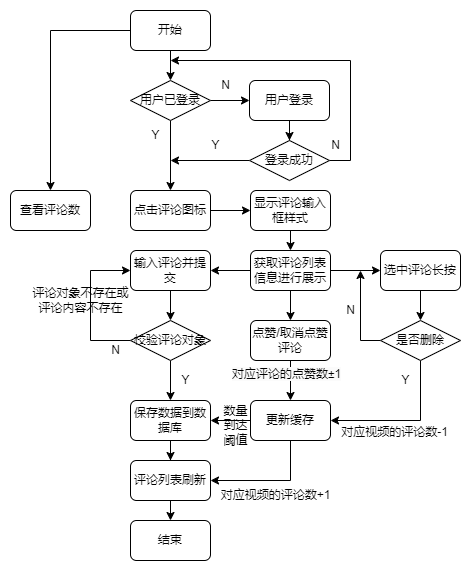

The diagram above was exported from draw.io. Its source (the exported page's mxGraphModel, read from the mxfile embedded in the PNG):
<mxGraphModel dx="1050" dy="629" grid="1" gridSize="10" guides="1" tooltips="1" connect="1" arrows="1" fold="1" page="1" pageScale="1" pageWidth="827" pageHeight="1169" math="0" shadow="0">
  <root>
    <mxCell id="0" />
    <mxCell id="1" parent="0" />
    <mxCell id="NYGhR0bIAa54nBcMiIJa-1" style="edgeStyle=orthogonalEdgeStyle;rounded=0;orthogonalLoop=1;jettySize=auto;html=1;entryX=0.5;entryY=0;entryDx=0;entryDy=0;" edge="1" parent="1" source="NYGhR0bIAa54nBcMiIJa-2" target="NYGhR0bIAa54nBcMiIJa-5">
      <mxGeometry relative="1" as="geometry" />
    </mxCell>
    <mxCell id="NYGhR0bIAa54nBcMiIJa-44" style="edgeStyle=orthogonalEdgeStyle;rounded=0;jumpStyle=arc;orthogonalLoop=1;jettySize=auto;html=1;entryX=0.5;entryY=0;entryDx=0;entryDy=0;" edge="1" parent="1" source="NYGhR0bIAa54nBcMiIJa-2" target="NYGhR0bIAa54nBcMiIJa-43">
      <mxGeometry relative="1" as="geometry" />
    </mxCell>
    <mxCell id="NYGhR0bIAa54nBcMiIJa-2" value="开始" style="rounded=1;whiteSpace=wrap;html=1;" vertex="1" parent="1">
      <mxGeometry x="320" y="40" width="80" height="40" as="geometry" />
    </mxCell>
    <mxCell id="NYGhR0bIAa54nBcMiIJa-3" style="edgeStyle=orthogonalEdgeStyle;rounded=0;orthogonalLoop=1;jettySize=auto;html=1;entryX=0;entryY=0.5;entryDx=0;entryDy=0;" edge="1" parent="1" source="NYGhR0bIAa54nBcMiIJa-5" target="NYGhR0bIAa54nBcMiIJa-7">
      <mxGeometry relative="1" as="geometry" />
    </mxCell>
    <mxCell id="NYGhR0bIAa54nBcMiIJa-4" style="edgeStyle=orthogonalEdgeStyle;rounded=0;orthogonalLoop=1;jettySize=auto;html=1;entryX=0.5;entryY=0;entryDx=0;entryDy=0;" edge="1" parent="1" source="NYGhR0bIAa54nBcMiIJa-5" target="NYGhR0bIAa54nBcMiIJa-15">
      <mxGeometry relative="1" as="geometry">
        <mxPoint x="360" y="220" as="targetPoint" />
      </mxGeometry>
    </mxCell>
    <mxCell id="NYGhR0bIAa54nBcMiIJa-5" value="用户已登录" style="rhombus;whiteSpace=wrap;html=1;" vertex="1" parent="1">
      <mxGeometry x="320" y="110" width="80" height="40" as="geometry" />
    </mxCell>
    <mxCell id="NYGhR0bIAa54nBcMiIJa-6" style="edgeStyle=orthogonalEdgeStyle;rounded=0;orthogonalLoop=1;jettySize=auto;html=1;" edge="1" parent="1" source="NYGhR0bIAa54nBcMiIJa-7" target="NYGhR0bIAa54nBcMiIJa-11">
      <mxGeometry relative="1" as="geometry" />
    </mxCell>
    <mxCell id="NYGhR0bIAa54nBcMiIJa-7" value="用户登录" style="rounded=1;whiteSpace=wrap;html=1;" vertex="1" parent="1">
      <mxGeometry x="439" y="110" width="80" height="40" as="geometry" />
    </mxCell>
    <mxCell id="NYGhR0bIAa54nBcMiIJa-8" value="N" style="text;html=1;align=center;verticalAlign=middle;resizable=0;points=[];autosize=1;strokeColor=none;fillColor=none;" vertex="1" parent="1">
      <mxGeometry x="400" y="100" width="30" height="30" as="geometry" />
    </mxCell>
    <mxCell id="NYGhR0bIAa54nBcMiIJa-9" style="edgeStyle=orthogonalEdgeStyle;rounded=0;orthogonalLoop=1;jettySize=auto;html=1;exitX=1;exitY=0.5;exitDx=0;exitDy=0;" edge="1" parent="1" source="NYGhR0bIAa54nBcMiIJa-11">
      <mxGeometry relative="1" as="geometry">
        <mxPoint x="360" y="90" as="targetPoint" />
        <Array as="points">
          <mxPoint x="540" y="190" />
          <mxPoint x="540" y="90" />
        </Array>
      </mxGeometry>
    </mxCell>
    <mxCell id="NYGhR0bIAa54nBcMiIJa-10" style="edgeStyle=orthogonalEdgeStyle;rounded=0;orthogonalLoop=1;jettySize=auto;html=1;" edge="1" parent="1" source="NYGhR0bIAa54nBcMiIJa-11">
      <mxGeometry relative="1" as="geometry">
        <mxPoint x="360" y="190" as="targetPoint" />
      </mxGeometry>
    </mxCell>
    <mxCell id="NYGhR0bIAa54nBcMiIJa-11" value="登录成功" style="rhombus;whiteSpace=wrap;html=1;" vertex="1" parent="1">
      <mxGeometry x="439" y="170" width="80" height="40" as="geometry" />
    </mxCell>
    <mxCell id="NYGhR0bIAa54nBcMiIJa-12" value="N" style="text;html=1;align=center;verticalAlign=middle;resizable=0;points=[];autosize=1;strokeColor=none;fillColor=none;" vertex="1" parent="1">
      <mxGeometry x="510" y="160" width="30" height="30" as="geometry" />
    </mxCell>
    <mxCell id="NYGhR0bIAa54nBcMiIJa-13" value="Y" style="text;html=1;align=center;verticalAlign=middle;resizable=0;points=[];autosize=1;strokeColor=none;fillColor=none;" vertex="1" parent="1">
      <mxGeometry x="330" y="150" width="30" height="30" as="geometry" />
    </mxCell>
    <mxCell id="NYGhR0bIAa54nBcMiIJa-14" value="Y" style="text;html=1;align=center;verticalAlign=middle;resizable=0;points=[];autosize=1;strokeColor=none;fillColor=none;" vertex="1" parent="1">
      <mxGeometry x="390" y="160" width="30" height="30" as="geometry" />
    </mxCell>
    <mxCell id="NYGhR0bIAa54nBcMiIJa-19" style="edgeStyle=orthogonalEdgeStyle;rounded=0;jumpStyle=arc;orthogonalLoop=1;jettySize=auto;html=1;" edge="1" parent="1" source="NYGhR0bIAa54nBcMiIJa-15" target="NYGhR0bIAa54nBcMiIJa-18">
      <mxGeometry relative="1" as="geometry" />
    </mxCell>
    <mxCell id="NYGhR0bIAa54nBcMiIJa-15" value="点击评论图标" style="rounded=1;whiteSpace=wrap;html=1;" vertex="1" parent="1">
      <mxGeometry x="320" y="220" width="80" height="40" as="geometry" />
    </mxCell>
    <mxCell id="NYGhR0bIAa54nBcMiIJa-26" style="edgeStyle=orthogonalEdgeStyle;rounded=0;jumpStyle=arc;orthogonalLoop=1;jettySize=auto;html=1;exitX=0.5;exitY=1;exitDx=0;exitDy=0;entryX=0.5;entryY=0;entryDx=0;entryDy=0;" edge="1" parent="1" source="NYGhR0bIAa54nBcMiIJa-18" target="NYGhR0bIAa54nBcMiIJa-23">
      <mxGeometry relative="1" as="geometry" />
    </mxCell>
    <mxCell id="NYGhR0bIAa54nBcMiIJa-18" value="显示评论输入框样式" style="rounded=1;whiteSpace=wrap;html=1;" vertex="1" parent="1">
      <mxGeometry x="440" y="220" width="80" height="40" as="geometry" />
    </mxCell>
    <mxCell id="NYGhR0bIAa54nBcMiIJa-30" style="edgeStyle=orthogonalEdgeStyle;rounded=0;jumpStyle=arc;orthogonalLoop=1;jettySize=auto;html=1;" edge="1" parent="1" source="NYGhR0bIAa54nBcMiIJa-20" target="NYGhR0bIAa54nBcMiIJa-22">
      <mxGeometry relative="1" as="geometry" />
    </mxCell>
    <mxCell id="NYGhR0bIAa54nBcMiIJa-20" value="输入评论并提交" style="rounded=1;whiteSpace=wrap;html=1;" vertex="1" parent="1">
      <mxGeometry x="320" y="280" width="80" height="40" as="geometry" />
    </mxCell>
    <mxCell id="NYGhR0bIAa54nBcMiIJa-28" style="edgeStyle=orthogonalEdgeStyle;rounded=0;jumpStyle=arc;orthogonalLoop=1;jettySize=auto;html=1;entryX=0;entryY=0.5;entryDx=0;entryDy=0;" edge="1" parent="1" source="NYGhR0bIAa54nBcMiIJa-22" target="NYGhR0bIAa54nBcMiIJa-20">
      <mxGeometry relative="1" as="geometry">
        <Array as="points">
          <mxPoint x="280" y="370" />
          <mxPoint x="280" y="300" />
        </Array>
      </mxGeometry>
    </mxCell>
    <mxCell id="NYGhR0bIAa54nBcMiIJa-32" style="edgeStyle=orthogonalEdgeStyle;rounded=0;jumpStyle=arc;orthogonalLoop=1;jettySize=auto;html=1;entryX=0.5;entryY=0;entryDx=0;entryDy=0;" edge="1" parent="1" source="NYGhR0bIAa54nBcMiIJa-22" target="NYGhR0bIAa54nBcMiIJa-31">
      <mxGeometry relative="1" as="geometry" />
    </mxCell>
    <mxCell id="NYGhR0bIAa54nBcMiIJa-22" value="校验评论对象" style="rhombus;whiteSpace=wrap;html=1;" vertex="1" parent="1">
      <mxGeometry x="320" y="350" width="80" height="40" as="geometry" />
    </mxCell>
    <mxCell id="NYGhR0bIAa54nBcMiIJa-27" style="edgeStyle=orthogonalEdgeStyle;rounded=0;jumpStyle=arc;orthogonalLoop=1;jettySize=auto;html=1;" edge="1" parent="1" source="NYGhR0bIAa54nBcMiIJa-23" target="NYGhR0bIAa54nBcMiIJa-20">
      <mxGeometry relative="1" as="geometry" />
    </mxCell>
    <mxCell id="NYGhR0bIAa54nBcMiIJa-47" style="edgeStyle=orthogonalEdgeStyle;rounded=0;jumpStyle=arc;orthogonalLoop=1;jettySize=auto;html=1;entryX=0;entryY=0.5;entryDx=0;entryDy=0;" edge="1" parent="1" source="NYGhR0bIAa54nBcMiIJa-23" target="NYGhR0bIAa54nBcMiIJa-45">
      <mxGeometry relative="1" as="geometry" />
    </mxCell>
    <mxCell id="NYGhR0bIAa54nBcMiIJa-60" style="edgeStyle=orthogonalEdgeStyle;rounded=0;jumpStyle=arc;orthogonalLoop=1;jettySize=auto;html=1;entryX=0.5;entryY=0;entryDx=0;entryDy=0;" edge="1" parent="1" source="NYGhR0bIAa54nBcMiIJa-23" target="NYGhR0bIAa54nBcMiIJa-58">
      <mxGeometry relative="1" as="geometry" />
    </mxCell>
    <mxCell id="NYGhR0bIAa54nBcMiIJa-23" value="获取评论列表信息进行展示" style="rounded=1;whiteSpace=wrap;html=1;" vertex="1" parent="1">
      <mxGeometry x="440" y="280" width="80" height="40" as="geometry" />
    </mxCell>
    <mxCell id="NYGhR0bIAa54nBcMiIJa-29" value="评论对象不存在或&lt;br&gt;评论内容不存在" style="text;html=1;align=center;verticalAlign=middle;resizable=0;points=[];autosize=1;strokeColor=none;fillColor=none;" vertex="1" parent="1">
      <mxGeometry x="210" y="310" width="120" height="40" as="geometry" />
    </mxCell>
    <mxCell id="NYGhR0bIAa54nBcMiIJa-57" style="edgeStyle=orthogonalEdgeStyle;rounded=0;jumpStyle=arc;orthogonalLoop=1;jettySize=auto;html=1;exitX=0.5;exitY=1;exitDx=0;exitDy=0;" edge="1" parent="1" source="NYGhR0bIAa54nBcMiIJa-31" target="NYGhR0bIAa54nBcMiIJa-36">
      <mxGeometry relative="1" as="geometry" />
    </mxCell>
    <mxCell id="NYGhR0bIAa54nBcMiIJa-31" value="保存数据到数据库" style="rounded=1;whiteSpace=wrap;html=1;" vertex="1" parent="1">
      <mxGeometry x="320" y="430" width="80" height="40" as="geometry" />
    </mxCell>
    <mxCell id="NYGhR0bIAa54nBcMiIJa-64" style="edgeStyle=orthogonalEdgeStyle;rounded=0;jumpStyle=arc;orthogonalLoop=1;jettySize=auto;html=1;exitX=0.5;exitY=1;exitDx=0;exitDy=0;entryX=1;entryY=0.5;entryDx=0;entryDy=0;" edge="1" parent="1" source="NYGhR0bIAa54nBcMiIJa-33" target="NYGhR0bIAa54nBcMiIJa-36">
      <mxGeometry relative="1" as="geometry" />
    </mxCell>
    <mxCell id="NYGhR0bIAa54nBcMiIJa-66" style="edgeStyle=orthogonalEdgeStyle;rounded=0;jumpStyle=arc;orthogonalLoop=1;jettySize=auto;html=1;exitX=0;exitY=0.5;exitDx=0;exitDy=0;entryX=1;entryY=0.5;entryDx=0;entryDy=0;" edge="1" parent="1" source="NYGhR0bIAa54nBcMiIJa-33" target="NYGhR0bIAa54nBcMiIJa-31">
      <mxGeometry relative="1" as="geometry" />
    </mxCell>
    <mxCell id="NYGhR0bIAa54nBcMiIJa-33" value="更新缓存" style="rounded=1;whiteSpace=wrap;html=1;" vertex="1" parent="1">
      <mxGeometry x="440" y="430" width="80" height="40" as="geometry" />
    </mxCell>
    <mxCell id="NYGhR0bIAa54nBcMiIJa-39" style="edgeStyle=orthogonalEdgeStyle;rounded=0;jumpStyle=arc;orthogonalLoop=1;jettySize=auto;html=1;exitX=0.5;exitY=1;exitDx=0;exitDy=0;entryX=0.5;entryY=0;entryDx=0;entryDy=0;" edge="1" parent="1" source="NYGhR0bIAa54nBcMiIJa-36" target="NYGhR0bIAa54nBcMiIJa-38">
      <mxGeometry relative="1" as="geometry" />
    </mxCell>
    <mxCell id="NYGhR0bIAa54nBcMiIJa-36" value="评论列表刷新" style="rounded=1;whiteSpace=wrap;html=1;" vertex="1" parent="1">
      <mxGeometry x="320" y="490" width="80" height="40" as="geometry" />
    </mxCell>
    <mxCell id="NYGhR0bIAa54nBcMiIJa-38" value="结束" style="rounded=1;whiteSpace=wrap;html=1;" vertex="1" parent="1">
      <mxGeometry x="320" y="550" width="80" height="40" as="geometry" />
    </mxCell>
    <mxCell id="NYGhR0bIAa54nBcMiIJa-40" value="Y" style="text;html=1;align=center;verticalAlign=middle;resizable=0;points=[];autosize=1;strokeColor=none;fillColor=none;" vertex="1" parent="1">
      <mxGeometry x="360" y="395" width="30" height="30" as="geometry" />
    </mxCell>
    <mxCell id="NYGhR0bIAa54nBcMiIJa-41" value="N" style="text;html=1;align=center;verticalAlign=middle;resizable=0;points=[];autosize=1;strokeColor=none;fillColor=none;" vertex="1" parent="1">
      <mxGeometry x="290" y="365" width="30" height="30" as="geometry" />
    </mxCell>
    <mxCell id="NYGhR0bIAa54nBcMiIJa-43" value="查看评论数" style="rounded=1;whiteSpace=wrap;html=1;" vertex="1" parent="1">
      <mxGeometry x="200" y="220" width="80" height="40" as="geometry" />
    </mxCell>
    <mxCell id="NYGhR0bIAa54nBcMiIJa-54" style="edgeStyle=orthogonalEdgeStyle;rounded=0;jumpStyle=arc;orthogonalLoop=1;jettySize=auto;html=1;" edge="1" parent="1" source="NYGhR0bIAa54nBcMiIJa-45" target="NYGhR0bIAa54nBcMiIJa-48">
      <mxGeometry relative="1" as="geometry" />
    </mxCell>
    <mxCell id="NYGhR0bIAa54nBcMiIJa-45" value="选中评论长按" style="rounded=1;whiteSpace=wrap;html=1;" vertex="1" parent="1">
      <mxGeometry x="570" y="280" width="80" height="40" as="geometry" />
    </mxCell>
    <mxCell id="NYGhR0bIAa54nBcMiIJa-46" style="edgeStyle=orthogonalEdgeStyle;rounded=0;jumpStyle=arc;orthogonalLoop=1;jettySize=auto;html=1;exitX=0.5;exitY=1;exitDx=0;exitDy=0;" edge="1" parent="1" source="NYGhR0bIAa54nBcMiIJa-5" target="NYGhR0bIAa54nBcMiIJa-5">
      <mxGeometry relative="1" as="geometry" />
    </mxCell>
    <mxCell id="NYGhR0bIAa54nBcMiIJa-49" style="edgeStyle=orthogonalEdgeStyle;rounded=0;jumpStyle=arc;orthogonalLoop=1;jettySize=auto;html=1;" edge="1" parent="1" source="NYGhR0bIAa54nBcMiIJa-48">
      <mxGeometry relative="1" as="geometry">
        <mxPoint x="550" y="300" as="targetPoint" />
      </mxGeometry>
    </mxCell>
    <mxCell id="NYGhR0bIAa54nBcMiIJa-55" style="edgeStyle=orthogonalEdgeStyle;rounded=0;jumpStyle=arc;orthogonalLoop=1;jettySize=auto;html=1;entryX=1;entryY=0.5;entryDx=0;entryDy=0;exitX=0.5;exitY=1;exitDx=0;exitDy=0;" edge="1" parent="1" source="NYGhR0bIAa54nBcMiIJa-48" target="NYGhR0bIAa54nBcMiIJa-33">
      <mxGeometry relative="1" as="geometry" />
    </mxCell>
    <mxCell id="NYGhR0bIAa54nBcMiIJa-48" value="是否删除" style="rhombus;whiteSpace=wrap;html=1;" vertex="1" parent="1">
      <mxGeometry x="570" y="350" width="80" height="40" as="geometry" />
    </mxCell>
    <mxCell id="NYGhR0bIAa54nBcMiIJa-50" value="N" style="text;html=1;align=center;verticalAlign=middle;resizable=0;points=[];autosize=1;strokeColor=none;fillColor=none;" vertex="1" parent="1">
      <mxGeometry x="525" y="325" width="30" height="30" as="geometry" />
    </mxCell>
    <mxCell id="NYGhR0bIAa54nBcMiIJa-51" value="对应视频的评论数+1" style="text;html=1;align=center;verticalAlign=middle;resizable=0;points=[];autosize=1;strokeColor=none;fillColor=none;" vertex="1" parent="1">
      <mxGeometry x="400" y="510" width="130" height="30" as="geometry" />
    </mxCell>
    <mxCell id="NYGhR0bIAa54nBcMiIJa-56" value="对应视频的评论数-1" style="text;html=1;align=center;verticalAlign=middle;resizable=0;points=[];autosize=1;strokeColor=none;fillColor=none;" vertex="1" parent="1">
      <mxGeometry x="519" y="447" width="130" height="30" as="geometry" />
    </mxCell>
    <mxCell id="NYGhR0bIAa54nBcMiIJa-61" style="edgeStyle=orthogonalEdgeStyle;rounded=0;jumpStyle=arc;orthogonalLoop=1;jettySize=auto;html=1;exitX=0.5;exitY=1;exitDx=0;exitDy=0;entryX=0.5;entryY=0;entryDx=0;entryDy=0;" edge="1" parent="1" source="NYGhR0bIAa54nBcMiIJa-58" target="NYGhR0bIAa54nBcMiIJa-33">
      <mxGeometry relative="1" as="geometry" />
    </mxCell>
    <mxCell id="NYGhR0bIAa54nBcMiIJa-58" value="点赞/取消点赞评论" style="rounded=1;whiteSpace=wrap;html=1;" vertex="1" parent="1">
      <mxGeometry x="440" y="350" width="80" height="40" as="geometry" />
    </mxCell>
    <mxCell id="NYGhR0bIAa54nBcMiIJa-62" value="&lt;span style=&quot;color: rgb(0, 0, 0); font-family: Helvetica; font-size: 12px; font-style: normal; font-variant-ligatures: normal; font-variant-caps: normal; font-weight: 400; letter-spacing: normal; orphans: 2; text-align: center; text-indent: 0px; text-transform: none; widows: 2; word-spacing: 0px; -webkit-text-stroke-width: 0px; background-color: rgb(251, 251, 251); text-decoration-thickness: initial; text-decoration-style: initial; text-decoration-color: initial; float: none; display: inline !important;&quot;&gt;对应评论的点赞数±1&lt;/span&gt;" style="text;whiteSpace=wrap;html=1;" vertex="1" parent="1">
      <mxGeometry x="420" y="390" width="140" height="40" as="geometry" />
    </mxCell>
    <mxCell id="NYGhR0bIAa54nBcMiIJa-63" value="Y" style="text;html=1;align=center;verticalAlign=middle;resizable=0;points=[];autosize=1;strokeColor=none;fillColor=none;" vertex="1" parent="1">
      <mxGeometry x="580" y="395" width="30" height="30" as="geometry" />
    </mxCell>
    <mxCell id="NYGhR0bIAa54nBcMiIJa-67" value="数量&lt;br&gt;到达&lt;br&gt;阈值" style="text;html=1;align=center;verticalAlign=middle;resizable=0;points=[];autosize=1;strokeColor=none;fillColor=none;" vertex="1" parent="1">
      <mxGeometry x="400" y="425" width="50" height="60" as="geometry" />
    </mxCell>
  </root>
</mxGraphModel>